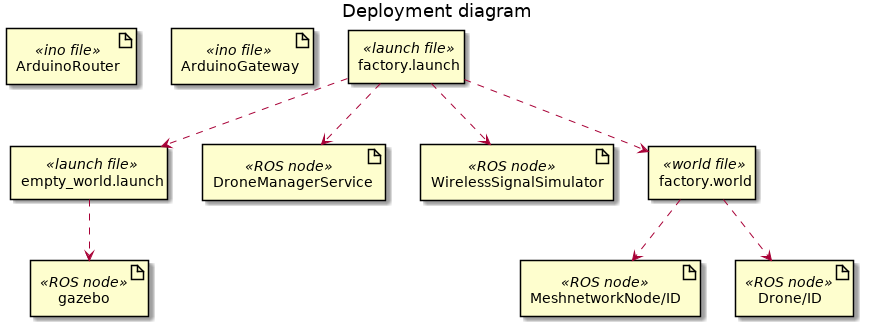

The diagram above was rendered by PlantUML. Its source (embedded in the PNG):
@startuml
title Deployment diagram
artifact ArduinoRouter  <<ino file>> as ArduinoRouter
artifact ArduinoGateway  <<ino file>> as ArduinoGateway

rectangle empty_world.launch <<launch file>> as empty_world
rectangle factory.launch <<launch file>> as factory

artifact DroneManagerService <<ROS node>> as DroneManagerService
artifact WirelessSignalSimulator <<ROS node>> as WirelessSignalSimulator
artifact "MeshnetworkNode/ID" <<ROS node>> as meshnode
artifact "Drone/ID" <<ROS node>> as dronenode
artifact gazebo  <<ROS node>> as gazebo



rectangle factory.world <<world file>> as factoryworld


factory ..> empty_world
factory ..> factoryworld
empty_world ..> gazebo

factory ..> DroneManagerService
factory ..> WirelessSignalSimulator

factoryworld ..> meshnode
factoryworld ..> dronenode


@enduml